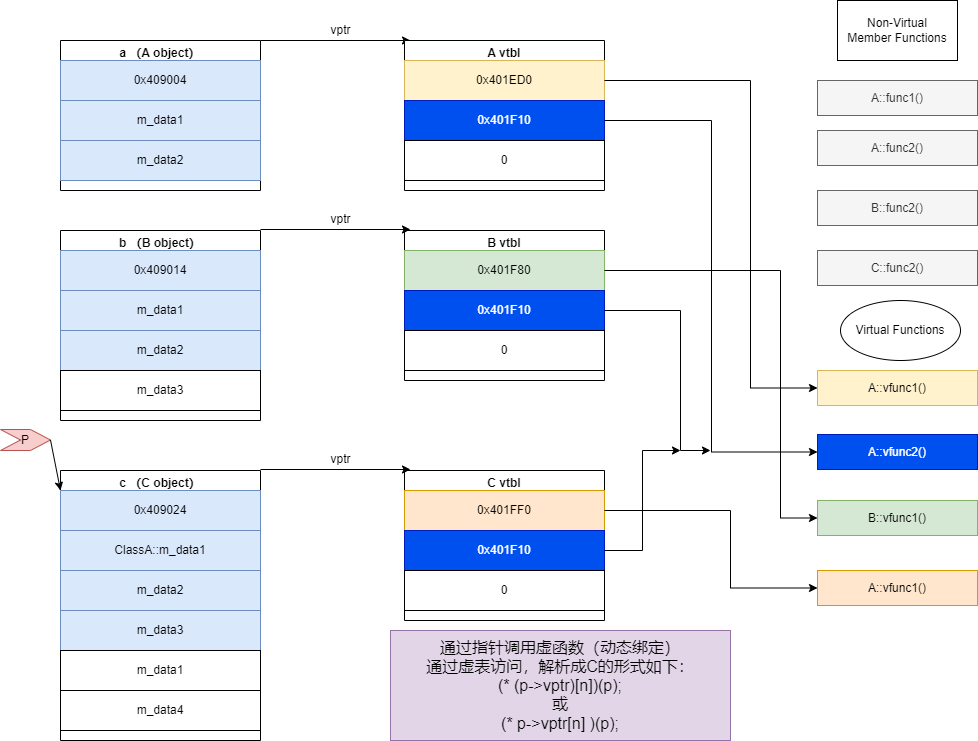

The diagram above was exported from draw.io. Its source (the exported page's mxGraphModel, read from the mxfile embedded in the PNG):
<mxGraphModel dx="1422" dy="865" grid="1" gridSize="10" guides="1" tooltips="1" connect="1" arrows="1" fold="1" page="1" pageScale="1" pageWidth="827" pageHeight="1169" math="0" shadow="0">
  <root>
    <mxCell id="0" />
    <mxCell id="1" parent="0" />
    <mxCell id="-rmeHkL6CwRGBodUXCVF-1" value="a （A object）" style="swimlane;" parent="1" vertex="1">
      <mxGeometry x="70" y="50" width="200" height="150" as="geometry" />
    </mxCell>
    <mxCell id="-rmeHkL6CwRGBodUXCVF-2" value="0x409004" style="whiteSpace=wrap;html=1;fillColor=#dae8fc;strokeColor=#6c8ebf;" parent="-rmeHkL6CwRGBodUXCVF-1" vertex="1">
      <mxGeometry y="20" width="200" height="40" as="geometry" />
    </mxCell>
    <mxCell id="-rmeHkL6CwRGBodUXCVF-3" value="m_data1" style="whiteSpace=wrap;html=1;fillColor=#dae8fc;strokeColor=#6c8ebf;" parent="-rmeHkL6CwRGBodUXCVF-1" vertex="1">
      <mxGeometry y="60" width="200" height="40" as="geometry" />
    </mxCell>
    <mxCell id="-rmeHkL6CwRGBodUXCVF-4" value="m_data2" style="whiteSpace=wrap;html=1;fillColor=#dae8fc;strokeColor=#6c8ebf;" parent="-rmeHkL6CwRGBodUXCVF-1" vertex="1">
      <mxGeometry y="100" width="200" height="40" as="geometry" />
    </mxCell>
    <mxCell id="-rmeHkL6CwRGBodUXCVF-9" value="b （B object）" style="swimlane;" parent="1" vertex="1">
      <mxGeometry x="70" y="240" width="200" height="190" as="geometry" />
    </mxCell>
    <mxCell id="-rmeHkL6CwRGBodUXCVF-10" value="0x409014" style="whiteSpace=wrap;html=1;fillColor=#dae8fc;strokeColor=#6c8ebf;" parent="-rmeHkL6CwRGBodUXCVF-9" vertex="1">
      <mxGeometry y="20" width="200" height="40" as="geometry" />
    </mxCell>
    <mxCell id="-rmeHkL6CwRGBodUXCVF-11" value="m_data1" style="whiteSpace=wrap;html=1;fillColor=#dae8fc;strokeColor=#6c8ebf;" parent="-rmeHkL6CwRGBodUXCVF-9" vertex="1">
      <mxGeometry y="60" width="200" height="40" as="geometry" />
    </mxCell>
    <mxCell id="-rmeHkL6CwRGBodUXCVF-12" value="m_data2" style="whiteSpace=wrap;html=1;fillColor=#dae8fc;strokeColor=#6c8ebf;" parent="-rmeHkL6CwRGBodUXCVF-9" vertex="1">
      <mxGeometry y="100" width="200" height="40" as="geometry" />
    </mxCell>
    <mxCell id="-rmeHkL6CwRGBodUXCVF-13" value="m_data3" style="whiteSpace=wrap;html=1;" parent="-rmeHkL6CwRGBodUXCVF-9" vertex="1">
      <mxGeometry y="140" width="200" height="40" as="geometry" />
    </mxCell>
    <mxCell id="-rmeHkL6CwRGBodUXCVF-17" value="c （C object）" style="swimlane;" parent="1" vertex="1">
      <mxGeometry x="70" y="480" width="200" height="270" as="geometry" />
    </mxCell>
    <mxCell id="-rmeHkL6CwRGBodUXCVF-18" value="0x409024" style="whiteSpace=wrap;html=1;fillColor=#dae8fc;strokeColor=#6c8ebf;" parent="-rmeHkL6CwRGBodUXCVF-17" vertex="1">
      <mxGeometry y="20" width="200" height="40" as="geometry" />
    </mxCell>
    <mxCell id="-rmeHkL6CwRGBodUXCVF-19" value="ClassA::m_data1" style="whiteSpace=wrap;html=1;fillColor=#dae8fc;strokeColor=#6c8ebf;" parent="-rmeHkL6CwRGBodUXCVF-17" vertex="1">
      <mxGeometry y="60" width="200" height="40" as="geometry" />
    </mxCell>
    <mxCell id="-rmeHkL6CwRGBodUXCVF-20" value="m_data2" style="whiteSpace=wrap;html=1;fillColor=#dae8fc;strokeColor=#6c8ebf;" parent="-rmeHkL6CwRGBodUXCVF-17" vertex="1">
      <mxGeometry y="100" width="200" height="40" as="geometry" />
    </mxCell>
    <mxCell id="-rmeHkL6CwRGBodUXCVF-21" value="m_data3" style="whiteSpace=wrap;html=1;fillColor=#dae8fc;strokeColor=#6c8ebf;" parent="-rmeHkL6CwRGBodUXCVF-17" vertex="1">
      <mxGeometry y="140" width="200" height="40" as="geometry" />
    </mxCell>
    <mxCell id="-rmeHkL6CwRGBodUXCVF-22" value="m_data1" style="whiteSpace=wrap;html=1;" parent="-rmeHkL6CwRGBodUXCVF-17" vertex="1">
      <mxGeometry y="180" width="200" height="40" as="geometry" />
    </mxCell>
    <mxCell id="-rmeHkL6CwRGBodUXCVF-23" value="m_data4" style="whiteSpace=wrap;html=1;" parent="-rmeHkL6CwRGBodUXCVF-17" vertex="1">
      <mxGeometry y="220" width="200" height="40" as="geometry" />
    </mxCell>
    <mxCell id="-rmeHkL6CwRGBodUXCVF-25" value="" style="endArrow=classic;html=1;rounded=0;exitX=1;exitY=0;exitDx=0;exitDy=0;" parent="1" source="-rmeHkL6CwRGBodUXCVF-1" edge="1">
      <mxGeometry width="50" height="50" relative="1" as="geometry">
        <mxPoint x="310" y="110" as="sourcePoint" />
        <mxPoint x="420" y="50" as="targetPoint" />
      </mxGeometry>
    </mxCell>
    <mxCell id="-rmeHkL6CwRGBodUXCVF-26" value="vptr" style="text;html=1;align=center;verticalAlign=middle;resizable=0;points=[];autosize=1;strokeColor=none;fillColor=none;" parent="1" vertex="1">
      <mxGeometry x="330" y="30" width="40" height="20" as="geometry" />
    </mxCell>
    <mxCell id="-rmeHkL6CwRGBodUXCVF-27" value="A vtbl" style="swimlane;" parent="1" vertex="1">
      <mxGeometry x="414" y="50" width="200" height="150" as="geometry" />
    </mxCell>
    <mxCell id="-rmeHkL6CwRGBodUXCVF-28" value="0x401ED0" style="whiteSpace=wrap;html=1;fillColor=#fff2cc;strokeColor=#d6b656;" parent="-rmeHkL6CwRGBodUXCVF-27" vertex="1">
      <mxGeometry y="20" width="200" height="40" as="geometry" />
    </mxCell>
    <mxCell id="-rmeHkL6CwRGBodUXCVF-29" value="0x401F10" style="whiteSpace=wrap;html=1;fillColor=#0050ef;fontColor=#ffffff;strokeColor=#001DBC;" parent="-rmeHkL6CwRGBodUXCVF-27" vertex="1">
      <mxGeometry y="60" width="200" height="40" as="geometry" />
    </mxCell>
    <mxCell id="-rmeHkL6CwRGBodUXCVF-30" value="0" style="whiteSpace=wrap;html=1;" parent="-rmeHkL6CwRGBodUXCVF-27" vertex="1">
      <mxGeometry y="100" width="200" height="40" as="geometry" />
    </mxCell>
    <mxCell id="b6Rr35UHCcEqh859B4Ox-1" value="B vtbl" style="swimlane;" vertex="1" parent="1">
      <mxGeometry x="414" y="240" width="200" height="150" as="geometry" />
    </mxCell>
    <mxCell id="b6Rr35UHCcEqh859B4Ox-2" value="0x401F80" style="whiteSpace=wrap;html=1;fillColor=#d5e8d4;strokeColor=#82b366;" vertex="1" parent="b6Rr35UHCcEqh859B4Ox-1">
      <mxGeometry y="20" width="200" height="40" as="geometry" />
    </mxCell>
    <mxCell id="b6Rr35UHCcEqh859B4Ox-3" value="0x401F10" style="whiteSpace=wrap;html=1;fillColor=#0050ef;fontColor=#ffffff;strokeColor=#001DBC;" vertex="1" parent="b6Rr35UHCcEqh859B4Ox-1">
      <mxGeometry y="60" width="200" height="40" as="geometry" />
    </mxCell>
    <mxCell id="b6Rr35UHCcEqh859B4Ox-4" value="0" style="whiteSpace=wrap;html=1;" vertex="1" parent="b6Rr35UHCcEqh859B4Ox-1">
      <mxGeometry y="100" width="200" height="40" as="geometry" />
    </mxCell>
    <mxCell id="b6Rr35UHCcEqh859B4Ox-6" value="C vtbl" style="swimlane;" vertex="1" parent="1">
      <mxGeometry x="414" y="480" width="200" height="150" as="geometry" />
    </mxCell>
    <mxCell id="b6Rr35UHCcEqh859B4Ox-7" value="0x401FF0" style="whiteSpace=wrap;html=1;fillColor=#ffe6cc;strokeColor=#d79b00;" vertex="1" parent="b6Rr35UHCcEqh859B4Ox-6">
      <mxGeometry y="20" width="200" height="40" as="geometry" />
    </mxCell>
    <mxCell id="b6Rr35UHCcEqh859B4Ox-8" value="0x401F10" style="whiteSpace=wrap;html=1;fillColor=#0050ef;fontColor=#ffffff;strokeColor=#001DBC;" vertex="1" parent="b6Rr35UHCcEqh859B4Ox-6">
      <mxGeometry y="60" width="200" height="40" as="geometry" />
    </mxCell>
    <mxCell id="b6Rr35UHCcEqh859B4Ox-9" value="0" style="whiteSpace=wrap;html=1;" vertex="1" parent="b6Rr35UHCcEqh859B4Ox-6">
      <mxGeometry y="100" width="200" height="40" as="geometry" />
    </mxCell>
    <mxCell id="b6Rr35UHCcEqh859B4Ox-10" value="" style="endArrow=classic;html=1;rounded=0;exitX=1;exitY=0;exitDx=0;exitDy=0;" edge="1" parent="1">
      <mxGeometry width="50" height="50" relative="1" as="geometry">
        <mxPoint x="270" y="239" as="sourcePoint" />
        <mxPoint x="420" y="239" as="targetPoint" />
      </mxGeometry>
    </mxCell>
    <mxCell id="b6Rr35UHCcEqh859B4Ox-11" value="vptr" style="text;html=1;align=center;verticalAlign=middle;resizable=0;points=[];autosize=1;strokeColor=none;fillColor=none;" vertex="1" parent="1">
      <mxGeometry x="330" y="219" width="40" height="20" as="geometry" />
    </mxCell>
    <mxCell id="b6Rr35UHCcEqh859B4Ox-12" value="" style="endArrow=classic;html=1;rounded=0;exitX=1;exitY=0;exitDx=0;exitDy=0;" edge="1" parent="1">
      <mxGeometry width="50" height="50" relative="1" as="geometry">
        <mxPoint x="270" y="479" as="sourcePoint" />
        <mxPoint x="420" y="479" as="targetPoint" />
      </mxGeometry>
    </mxCell>
    <mxCell id="b6Rr35UHCcEqh859B4Ox-13" value="vptr" style="text;html=1;align=center;verticalAlign=middle;resizable=0;points=[];autosize=1;strokeColor=none;fillColor=none;" vertex="1" parent="1">
      <mxGeometry x="330" y="459" width="40" height="20" as="geometry" />
    </mxCell>
    <mxCell id="b6Rr35UHCcEqh859B4Ox-14" value="" style="edgeStyle=elbowEdgeStyle;elbow=horizontal;endArrow=classic;html=1;rounded=0;exitX=1;exitY=0.5;exitDx=0;exitDy=0;entryX=0;entryY=0.5;entryDx=0;entryDy=0;" edge="1" parent="1" source="-rmeHkL6CwRGBodUXCVF-28" target="b6Rr35UHCcEqh859B4Ox-15">
      <mxGeometry width="50" height="50" relative="1" as="geometry">
        <mxPoint x="660" y="420" as="sourcePoint" />
        <mxPoint x="800" y="320" as="targetPoint" />
        <Array as="points">
          <mxPoint x="760" y="220" />
        </Array>
      </mxGeometry>
    </mxCell>
    <mxCell id="b6Rr35UHCcEqh859B4Ox-15" value="A::vfunc1()" style="rounded=0;whiteSpace=wrap;html=1;fillColor=#fff2cc;strokeColor=#d6b656;" vertex="1" parent="1">
      <mxGeometry x="827" y="380" width="160" height="35" as="geometry" />
    </mxCell>
    <mxCell id="b6Rr35UHCcEqh859B4Ox-17" value="" style="edgeStyle=elbowEdgeStyle;elbow=horizontal;endArrow=classic;html=1;rounded=0;entryX=0;entryY=0.5;entryDx=0;entryDy=0;" edge="1" parent="1" source="-rmeHkL6CwRGBodUXCVF-29" target="b6Rr35UHCcEqh859B4Ox-18">
      <mxGeometry width="50" height="50" relative="1" as="geometry">
        <mxPoint x="630" y="140" as="sourcePoint" />
        <mxPoint x="790" y="460" as="targetPoint" />
      </mxGeometry>
    </mxCell>
    <mxCell id="b6Rr35UHCcEqh859B4Ox-18" value="A::vfunc2()" style="rounded=0;whiteSpace=wrap;html=1;fillColor=#0050ef;strokeColor=#001DBC;fontColor=#ffffff;" vertex="1" parent="1">
      <mxGeometry x="827" y="444" width="160" height="35" as="geometry" />
    </mxCell>
    <mxCell id="b6Rr35UHCcEqh859B4Ox-19" value="B::vfunc1()" style="rounded=0;whiteSpace=wrap;html=1;fillColor=#d5e8d4;strokeColor=#82b366;" vertex="1" parent="1">
      <mxGeometry x="827" y="510" width="160" height="35" as="geometry" />
    </mxCell>
    <mxCell id="b6Rr35UHCcEqh859B4Ox-20" value="A::vfunc1()" style="rounded=0;whiteSpace=wrap;html=1;fillColor=#ffe6cc;strokeColor=#d79b00;" vertex="1" parent="1">
      <mxGeometry x="827" y="580" width="160" height="35" as="geometry" />
    </mxCell>
    <mxCell id="b6Rr35UHCcEqh859B4Ox-21" value="" style="edgeStyle=elbowEdgeStyle;elbow=horizontal;endArrow=classic;html=1;rounded=0;exitX=1;exitY=0.5;exitDx=0;exitDy=0;" edge="1" parent="1" source="b6Rr35UHCcEqh859B4Ox-3">
      <mxGeometry width="50" height="50" relative="1" as="geometry">
        <mxPoint x="624" y="140" as="sourcePoint" />
        <mxPoint x="720" y="460" as="targetPoint" />
        <Array as="points">
          <mxPoint x="690" y="390" />
        </Array>
      </mxGeometry>
    </mxCell>
    <mxCell id="b6Rr35UHCcEqh859B4Ox-23" value="" style="edgeStyle=elbowEdgeStyle;elbow=horizontal;endArrow=classic;html=1;rounded=0;exitX=1;exitY=0.5;exitDx=0;exitDy=0;" edge="1" parent="1" source="b6Rr35UHCcEqh859B4Ox-8">
      <mxGeometry width="50" height="50" relative="1" as="geometry">
        <mxPoint x="650" y="570" as="sourcePoint" />
        <mxPoint x="690" y="460" as="targetPoint" />
      </mxGeometry>
    </mxCell>
    <mxCell id="b6Rr35UHCcEqh859B4Ox-24" value="" style="edgeStyle=elbowEdgeStyle;elbow=horizontal;endArrow=classic;html=1;rounded=0;exitX=1;exitY=0.5;exitDx=0;exitDy=0;entryX=0;entryY=0.5;entryDx=0;entryDy=0;" edge="1" parent="1" source="b6Rr35UHCcEqh859B4Ox-2" target="b6Rr35UHCcEqh859B4Ox-19">
      <mxGeometry width="50" height="50" relative="1" as="geometry">
        <mxPoint x="624" y="100" as="sourcePoint" />
        <mxPoint x="810" y="560" as="targetPoint" />
        <Array as="points">
          <mxPoint x="790" y="410" />
        </Array>
      </mxGeometry>
    </mxCell>
    <mxCell id="b6Rr35UHCcEqh859B4Ox-25" value="" style="edgeStyle=elbowEdgeStyle;elbow=horizontal;endArrow=classic;html=1;rounded=0;exitX=1;exitY=0.5;exitDx=0;exitDy=0;" edge="1" parent="1" source="b6Rr35UHCcEqh859B4Ox-7" target="b6Rr35UHCcEqh859B4Ox-20">
      <mxGeometry width="50" height="50" relative="1" as="geometry">
        <mxPoint x="634" y="110" as="sourcePoint" />
        <mxPoint x="820" y="600" as="targetPoint" />
        <Array as="points">
          <mxPoint x="740" y="560" />
          <mxPoint x="720" y="560" />
        </Array>
      </mxGeometry>
    </mxCell>
    <mxCell id="b6Rr35UHCcEqh859B4Ox-27" value="Virtual Functions" style="ellipse;whiteSpace=wrap;html=1;" vertex="1" parent="1">
      <mxGeometry x="850" y="310" width="120" height="60" as="geometry" />
    </mxCell>
    <mxCell id="b6Rr35UHCcEqh859B4Ox-30" value="Non-Virtual&lt;br&gt;Member Functions" style="whiteSpace=wrap;html=1;" vertex="1" parent="1">
      <mxGeometry x="847" y="10" width="120" height="60" as="geometry" />
    </mxCell>
    <mxCell id="b6Rr35UHCcEqh859B4Ox-31" value="A::func1()" style="rounded=0;whiteSpace=wrap;html=1;fillColor=#f5f5f5;strokeColor=#666666;fontColor=#333333;" vertex="1" parent="1">
      <mxGeometry x="827" y="90" width="160" height="35" as="geometry" />
    </mxCell>
    <mxCell id="b6Rr35UHCcEqh859B4Ox-32" value="A::func2()" style="rounded=0;whiteSpace=wrap;html=1;fillColor=#f5f5f5;strokeColor=#666666;fontColor=#333333;" vertex="1" parent="1">
      <mxGeometry x="827" y="140" width="160" height="35" as="geometry" />
    </mxCell>
    <mxCell id="b6Rr35UHCcEqh859B4Ox-33" value="B::func2()" style="rounded=0;whiteSpace=wrap;html=1;fillColor=#f5f5f5;strokeColor=#666666;fontColor=#333333;" vertex="1" parent="1">
      <mxGeometry x="827" y="200" width="160" height="35" as="geometry" />
    </mxCell>
    <mxCell id="b6Rr35UHCcEqh859B4Ox-34" value="C::func2()" style="rounded=0;whiteSpace=wrap;html=1;fillColor=#f5f5f5;strokeColor=#666666;fontColor=#333333;" vertex="1" parent="1">
      <mxGeometry x="827" y="260" width="160" height="35" as="geometry" />
    </mxCell>
    <mxCell id="b6Rr35UHCcEqh859B4Ox-36" value="P" style="shape=step;perimeter=stepPerimeter;whiteSpace=wrap;html=1;fixedSize=1;fillColor=#f8cecc;strokeColor=#b85450;" vertex="1" parent="1">
      <mxGeometry x="10" y="439" width="50" height="21" as="geometry" />
    </mxCell>
    <mxCell id="b6Rr35UHCcEqh859B4Ox-37" value="" style="endArrow=classic;html=1;rounded=0;exitX=1;exitY=0.5;exitDx=0;exitDy=0;entryX=0;entryY=0;entryDx=0;entryDy=0;" edge="1" parent="1" source="b6Rr35UHCcEqh859B4Ox-36" target="-rmeHkL6CwRGBodUXCVF-18">
      <mxGeometry width="50" height="50" relative="1" as="geometry">
        <mxPoint x="650" y="420" as="sourcePoint" />
        <mxPoint x="700" y="370" as="targetPoint" />
      </mxGeometry>
    </mxCell>
    <mxCell id="b6Rr35UHCcEqh859B4Ox-38" value="&lt;div style=&quot;font-size: 16px;&quot;&gt;&lt;font style=&quot;font-size: 16px;&quot;&gt;通过指针调用虚函数（动态绑定）&lt;/font&gt;&lt;/div&gt;&lt;div style=&quot;font-size: 16px;&quot;&gt;&lt;font style=&quot;font-size: 16px;&quot;&gt;通过虚表访问，解析成C的形式如下：&lt;/font&gt;&lt;/div&gt;&lt;div style=&quot;font-size: 16px;&quot;&gt;&lt;font style=&quot;font-size: 16px;&quot;&gt;(* (p-&amp;gt;vptr)[n])(p);&lt;/font&gt;&lt;/div&gt;&lt;div style=&quot;font-size: 16px;&quot;&gt;&lt;font style=&quot;font-size: 16px;&quot;&gt;或&lt;/font&gt;&lt;/div&gt;&lt;div style=&quot;font-size: 16px;&quot;&gt;&lt;font style=&quot;font-size: 16px;&quot;&gt;(* p-&amp;gt;vptr[n] )(p);&lt;/font&gt;&lt;/div&gt;" style="whiteSpace=wrap;html=1;fillColor=#e1d5e7;strokeColor=#9673a6;" vertex="1" parent="1">
      <mxGeometry x="400" y="640" width="340" height="110" as="geometry" />
    </mxCell>
  </root>
</mxGraphModel>